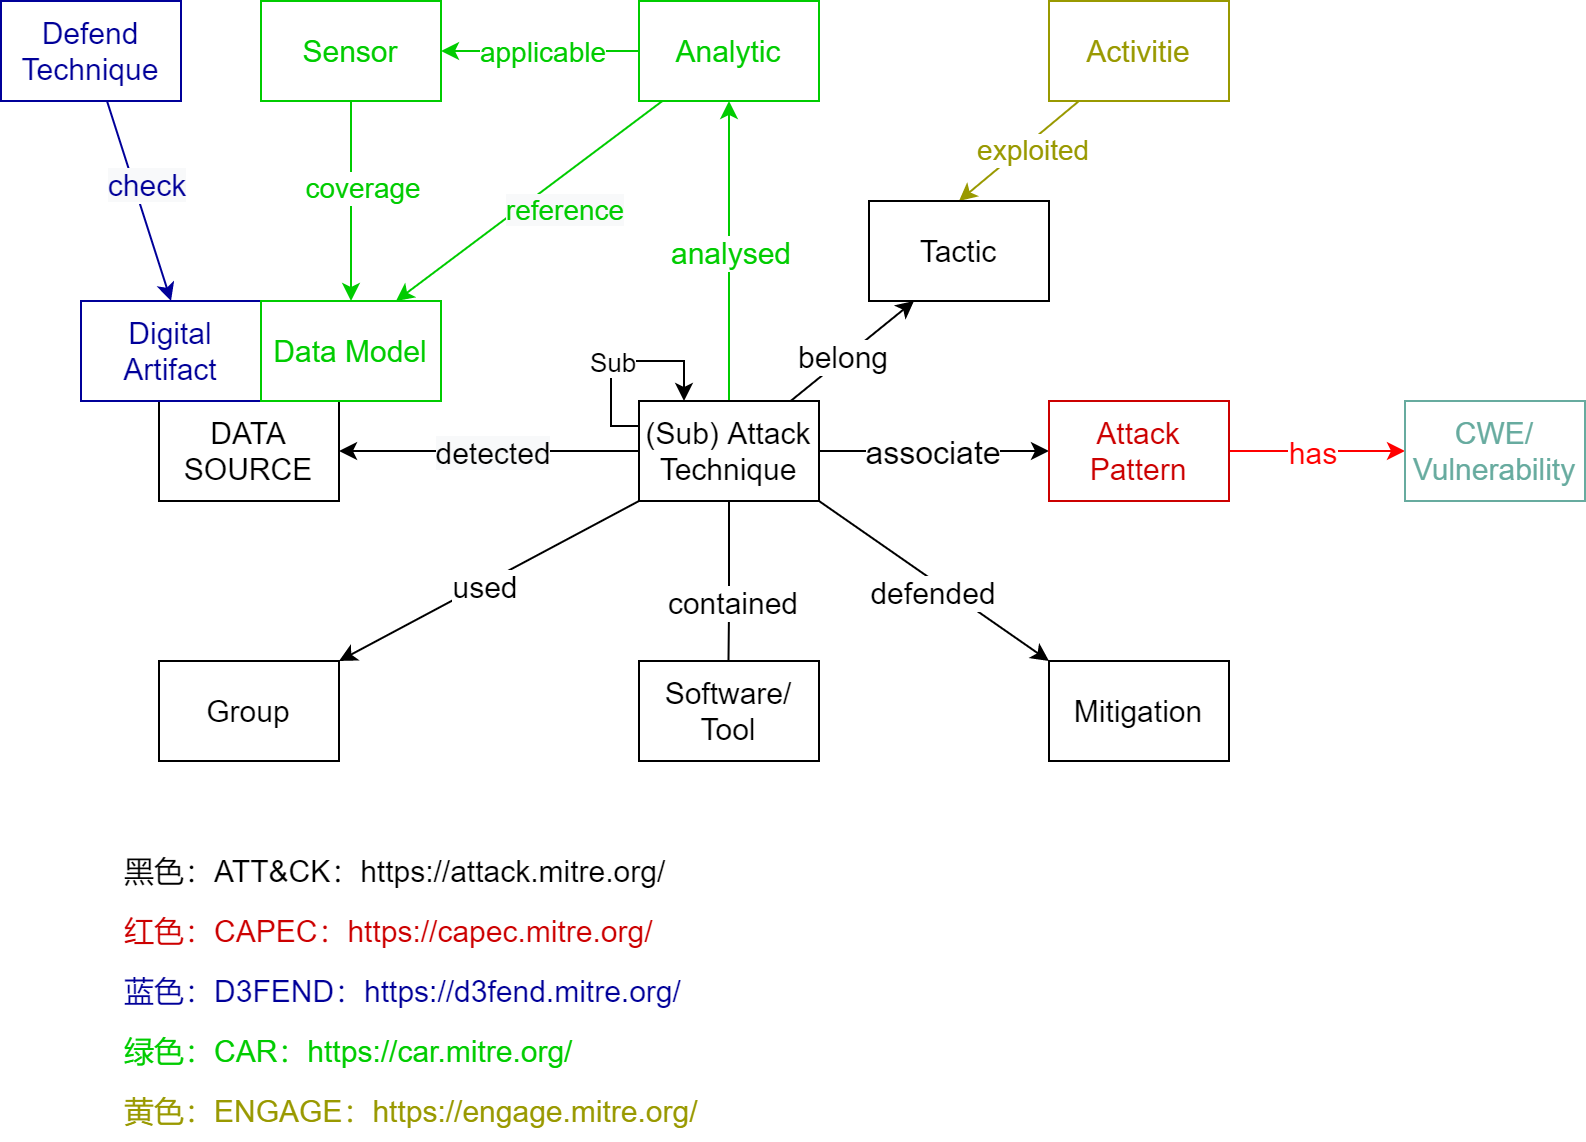

The diagram above was exported from draw.io. Its source (the exported page's mxGraphModel, read from the mxfile embedded in the PNG):
<mxGraphModel dx="1038" dy="491" grid="1" gridSize="10" guides="1" tooltips="1" connect="1" arrows="1" fold="1" page="1" pageScale="1" pageWidth="827" pageHeight="1169" math="0" shadow="0">
  <root>
    <mxCell id="0" />
    <mxCell id="1" parent="0" />
    <mxCell id="FV9JcAx6opqLWRsOVykp-85" style="edgeStyle=none;rounded=0;orthogonalLoop=1;jettySize=auto;html=1;fontSize=14;fontColor=#00CC00;strokeColor=#000000;entryX=0.25;entryY=1;entryDx=0;entryDy=0;" parent="1" source="FV9JcAx6opqLWRsOVykp-3" target="4SFTFw_z4KOtlAheh2J--1" edge="1">
      <mxGeometry relative="1" as="geometry">
        <mxPoint x="505" y="270" as="targetPoint" />
      </mxGeometry>
    </mxCell>
    <mxCell id="FV9JcAx6opqLWRsOVykp-86" value="&lt;font color=&quot;#000000&quot;&gt;&lt;span style=&quot;font-size: 15px&quot;&gt;belong&lt;/span&gt;&lt;/font&gt;" style="edgeLabel;html=1;align=center;verticalAlign=middle;resizable=0;points=[];fontSize=14;fontColor=#00CC00;" parent="FV9JcAx6opqLWRsOVykp-85" vertex="1" connectable="0">
      <mxGeometry x="-0.479" y="1" relative="1" as="geometry">
        <mxPoint x="10" y="-8" as="offset" />
      </mxGeometry>
    </mxCell>
    <mxCell id="yVSAwz18DIRzvwyOlG6c-3" style="edgeStyle=orthogonalEdgeStyle;rounded=0;orthogonalLoop=1;jettySize=auto;html=1;entryX=1;entryY=0.5;entryDx=0;entryDy=0;fontSize=13;" edge="1" parent="1" source="FV9JcAx6opqLWRsOVykp-3" target="FV9JcAx6opqLWRsOVykp-17">
      <mxGeometry relative="1" as="geometry" />
    </mxCell>
    <mxCell id="yVSAwz18DIRzvwyOlG6c-4" value="&lt;span style=&quot;font-size: 15px ; background-color: rgb(248 , 249 , 250)&quot;&gt;detected&lt;/span&gt;" style="edgeLabel;html=1;align=center;verticalAlign=middle;resizable=0;points=[];fontSize=13;" vertex="1" connectable="0" parent="yVSAwz18DIRzvwyOlG6c-3">
      <mxGeometry x="-0.6587" y="2" relative="1" as="geometry">
        <mxPoint x="-48" y="-2" as="offset" />
      </mxGeometry>
    </mxCell>
    <mxCell id="yVSAwz18DIRzvwyOlG6c-6" style="edgeStyle=orthogonalEdgeStyle;rounded=0;orthogonalLoop=1;jettySize=auto;html=1;entryX=0;entryY=0.5;entryDx=0;entryDy=0;fontSize=13;" edge="1" parent="1" source="FV9JcAx6opqLWRsOVykp-3" target="FV9JcAx6opqLWRsOVykp-87">
      <mxGeometry relative="1" as="geometry" />
    </mxCell>
    <mxCell id="yVSAwz18DIRzvwyOlG6c-7" value="associate" style="edgeLabel;html=1;align=center;verticalAlign=middle;resizable=0;points=[];fontSize=16;" vertex="1" connectable="0" parent="yVSAwz18DIRzvwyOlG6c-6">
      <mxGeometry x="-0.7496" y="-2" relative="1" as="geometry">
        <mxPoint x="42" y="-2" as="offset" />
      </mxGeometry>
    </mxCell>
    <mxCell id="yVSAwz18DIRzvwyOlG6c-10" style="edgeStyle=orthogonalEdgeStyle;rounded=0;orthogonalLoop=1;jettySize=auto;html=1;entryX=0.5;entryY=1;entryDx=0;entryDy=0;fontSize=15;fontColor=#00CC00;strokeColor=#00CC00;" edge="1" parent="1" source="FV9JcAx6opqLWRsOVykp-3" target="FV9JcAx6opqLWRsOVykp-63">
      <mxGeometry relative="1" as="geometry" />
    </mxCell>
    <mxCell id="yVSAwz18DIRzvwyOlG6c-11" value="analysed" style="edgeLabel;html=1;align=center;verticalAlign=middle;resizable=0;points=[];fontSize=15;fontColor=#00CC00;" vertex="1" connectable="0" parent="yVSAwz18DIRzvwyOlG6c-10">
      <mxGeometry x="0.2773" y="-1" relative="1" as="geometry">
        <mxPoint x="-1" y="21" as="offset" />
      </mxGeometry>
    </mxCell>
    <mxCell id="FV9JcAx6opqLWRsOVykp-3" value="&lt;font style=&quot;font-size: 15px&quot;&gt;(Sub) Attack&lt;br&gt;Technique&lt;/font&gt;" style="rounded=0;whiteSpace=wrap;html=1;fontColor=#000000;strokeColor=#000000;" parent="1" vertex="1">
      <mxGeometry x="354" y="290" width="90" height="50" as="geometry" />
    </mxCell>
    <mxCell id="FV9JcAx6opqLWRsOVykp-34" style="edgeStyle=none;rounded=0;orthogonalLoop=1;jettySize=auto;html=1;entryX=0;entryY=0;entryDx=0;entryDy=0;fontSize=15;fontColor=#000000;strokeColor=#000000;exitX=1;exitY=1;exitDx=0;exitDy=0;" parent="1" source="FV9JcAx6opqLWRsOVykp-3" target="FV9JcAx6opqLWRsOVykp-6" edge="1">
      <mxGeometry relative="1" as="geometry">
        <mxPoint x="570" y="380" as="sourcePoint" />
      </mxGeometry>
    </mxCell>
    <mxCell id="FV9JcAx6opqLWRsOVykp-35" value="defended" style="edgeLabel;html=1;align=center;verticalAlign=middle;resizable=0;points=[];fontSize=15;fontColor=#000000;" parent="FV9JcAx6opqLWRsOVykp-34" vertex="1" connectable="0">
      <mxGeometry x="-0.1277" y="-3" relative="1" as="geometry">
        <mxPoint x="8" y="8" as="offset" />
      </mxGeometry>
    </mxCell>
    <mxCell id="FV9JcAx6opqLWRsOVykp-6" value="&lt;font style=&quot;font-size: 15px&quot;&gt;Mitigation&lt;/font&gt;" style="rounded=0;whiteSpace=wrap;html=1;fontColor=#000000;strokeColor=#000000;" parent="1" vertex="1">
      <mxGeometry x="559" y="420" width="90" height="50" as="geometry" />
    </mxCell>
    <mxCell id="FV9JcAx6opqLWRsOVykp-17" value="&lt;font style=&quot;font-size: 15px&quot;&gt;DATA SOURCE&lt;/font&gt;" style="rounded=0;whiteSpace=wrap;html=1;fontColor=#000000;strokeColor=#000000;" parent="1" vertex="1">
      <mxGeometry x="114" y="290" width="90" height="50" as="geometry" />
    </mxCell>
    <mxCell id="FV9JcAx6opqLWRsOVykp-25" style="rounded=0;orthogonalLoop=1;jettySize=auto;html=1;entryX=1;entryY=0;entryDx=0;entryDy=0;fontSize=15;fontColor=#000000;strokeColor=#000000;exitX=0;exitY=1;exitDx=0;exitDy=0;" parent="1" source="FV9JcAx6opqLWRsOVykp-3" target="FV9JcAx6opqLWRsOVykp-24" edge="1">
      <mxGeometry relative="1" as="geometry">
        <mxPoint x="220" y="360" as="sourcePoint" />
      </mxGeometry>
    </mxCell>
    <mxCell id="FV9JcAx6opqLWRsOVykp-33" value="used" style="edgeLabel;html=1;align=center;verticalAlign=middle;resizable=0;points=[];fontSize=15;fontColor=#000000;" parent="FV9JcAx6opqLWRsOVykp-25" vertex="1" connectable="0">
      <mxGeometry x="-0.1298" y="2" relative="1" as="geometry">
        <mxPoint x="-13" y="6" as="offset" />
      </mxGeometry>
    </mxCell>
    <mxCell id="FV9JcAx6opqLWRsOVykp-24" value="&lt;font style=&quot;font-size: 15px&quot;&gt;Group&lt;/font&gt;" style="rounded=0;whiteSpace=wrap;html=1;fontColor=#000000;strokeColor=#000000;" parent="1" vertex="1">
      <mxGeometry x="114" y="420" width="90" height="50" as="geometry" />
    </mxCell>
    <mxCell id="FV9JcAx6opqLWRsOVykp-31" style="edgeStyle=orthogonalEdgeStyle;rounded=0;orthogonalLoop=1;jettySize=auto;html=1;fontSize=15;fontColor=#000000;strokeColor=#000000;exitX=0.5;exitY=1;exitDx=0;exitDy=0;entryX=0.5;entryY=0;entryDx=0;entryDy=0;" parent="1" source="FV9JcAx6opqLWRsOVykp-3" edge="1">
      <mxGeometry relative="1" as="geometry">
        <mxPoint x="398.5" y="370" as="sourcePoint" />
        <mxPoint x="398.5" y="450" as="targetPoint" />
      </mxGeometry>
    </mxCell>
    <mxCell id="FV9JcAx6opqLWRsOVykp-32" value="contained" style="edgeLabel;html=1;align=center;verticalAlign=middle;resizable=0;points=[];fontSize=15;fontColor=#000000;" parent="FV9JcAx6opqLWRsOVykp-31" vertex="1" connectable="0">
      <mxGeometry x="-0.3889" y="3" relative="1" as="geometry">
        <mxPoint x="-2" y="16" as="offset" />
      </mxGeometry>
    </mxCell>
    <mxCell id="FV9JcAx6opqLWRsOVykp-28" value="&lt;font style=&quot;font-size: 15px&quot;&gt;Software/&lt;br&gt;Tool&lt;/font&gt;" style="rounded=0;whiteSpace=wrap;html=1;fontColor=#000000;strokeColor=#000000;" parent="1" vertex="1">
      <mxGeometry x="354" y="420" width="90" height="50" as="geometry" />
    </mxCell>
    <mxCell id="FV9JcAx6opqLWRsOVykp-83" style="edgeStyle=none;rounded=0;orthogonalLoop=1;jettySize=auto;html=1;entryX=0.5;entryY=0;entryDx=0;entryDy=0;fontSize=14;fontColor=#00CC00;strokeColor=#000099;" parent="1" source="FV9JcAx6opqLWRsOVykp-36" target="FV9JcAx6opqLWRsOVykp-37" edge="1">
      <mxGeometry relative="1" as="geometry" />
    </mxCell>
    <mxCell id="FV9JcAx6opqLWRsOVykp-84" value="&lt;span style=&quot;color: rgb(0 , 0 , 153) ; font-size: 15px ; background-color: rgb(248 , 249 , 250)&quot;&gt;check&lt;/span&gt;" style="edgeLabel;html=1;align=center;verticalAlign=middle;resizable=0;points=[];fontSize=14;fontColor=#00CC00;" parent="FV9JcAx6opqLWRsOVykp-83" vertex="1" connectable="0">
      <mxGeometry x="-0.7235" y="3" relative="1" as="geometry">
        <mxPoint x="12" y="28" as="offset" />
      </mxGeometry>
    </mxCell>
    <mxCell id="FV9JcAx6opqLWRsOVykp-36" value="&lt;font style=&quot;font-size: 15px&quot;&gt;Defend&lt;br&gt;Technique&lt;/font&gt;" style="rounded=0;whiteSpace=wrap;html=1;fontColor=#000099;strokeColor=#000099;" parent="1" vertex="1">
      <mxGeometry x="35" y="90" width="90" height="50" as="geometry" />
    </mxCell>
    <mxCell id="FV9JcAx6opqLWRsOVykp-37" value="&lt;span style=&quot;font-size: 15px&quot;&gt;Digital Artifact&lt;/span&gt;" style="rounded=0;whiteSpace=wrap;html=1;fontColor=#000099;strokeColor=#000099;" parent="1" vertex="1">
      <mxGeometry x="75" y="240" width="90" height="50" as="geometry" />
    </mxCell>
    <mxCell id="FV9JcAx6opqLWRsOVykp-90" style="edgeStyle=none;rounded=0;orthogonalLoop=1;jettySize=auto;html=1;fontSize=14;fontColor=#CC0000;strokeColor=#999900;entryX=0.5;entryY=0;entryDx=0;entryDy=0;" parent="1" source="FV9JcAx6opqLWRsOVykp-50" target="4SFTFw_z4KOtlAheh2J--1" edge="1">
      <mxGeometry relative="1" as="geometry">
        <mxPoint x="533.873197593605" y="192.46565382101767" as="targetPoint" />
      </mxGeometry>
    </mxCell>
    <mxCell id="FV9JcAx6opqLWRsOVykp-91" value="&lt;span style=&quot;color: rgb(153 , 153 , 0) ; text-align: left&quot;&gt;exploited&amp;nbsp;&lt;/span&gt;" style="edgeLabel;html=1;align=center;verticalAlign=middle;resizable=0;points=[];fontSize=14;fontColor=#CC0000;" parent="FV9JcAx6opqLWRsOVykp-90" vertex="1" connectable="0">
      <mxGeometry x="-0.315" y="2" relative="1" as="geometry">
        <mxPoint x="-2" y="6" as="offset" />
      </mxGeometry>
    </mxCell>
    <mxCell id="FV9JcAx6opqLWRsOVykp-50" value="&lt;span style=&quot;font-size: 15px&quot;&gt;Activitie&lt;/span&gt;" style="rounded=0;whiteSpace=wrap;html=1;fontColor=#999900;strokeColor=#999900;" parent="1" vertex="1">
      <mxGeometry x="559" y="90" width="90" height="50" as="geometry" />
    </mxCell>
    <mxCell id="FV9JcAx6opqLWRsOVykp-76" style="edgeStyle=none;rounded=0;orthogonalLoop=1;jettySize=auto;html=1;entryX=1;entryY=0.5;entryDx=0;entryDy=0;fontSize=14;fontColor=#00CC00;strokeColor=#00CC00;" parent="1" source="FV9JcAx6opqLWRsOVykp-63" target="FV9JcAx6opqLWRsOVykp-75" edge="1">
      <mxGeometry relative="1" as="geometry" />
    </mxCell>
    <mxCell id="FV9JcAx6opqLWRsOVykp-77" value="applicable" style="edgeLabel;html=1;align=center;verticalAlign=middle;resizable=0;points=[];fontSize=14;fontColor=#00CC00;" parent="FV9JcAx6opqLWRsOVykp-76" vertex="1" connectable="0">
      <mxGeometry x="-0.2257" y="1" relative="1" as="geometry">
        <mxPoint x="-11" y="-1" as="offset" />
      </mxGeometry>
    </mxCell>
    <mxCell id="FV9JcAx6opqLWRsOVykp-81" style="edgeStyle=none;rounded=0;orthogonalLoop=1;jettySize=auto;html=1;entryX=0.75;entryY=0;entryDx=0;entryDy=0;fontSize=14;fontColor=#00CC00;strokeColor=#00CC00;" parent="1" source="FV9JcAx6opqLWRsOVykp-63" target="FV9JcAx6opqLWRsOVykp-70" edge="1">
      <mxGeometry relative="1" as="geometry" />
    </mxCell>
    <mxCell id="FV9JcAx6opqLWRsOVykp-82" value="&lt;span style=&quot;background-color: rgb(248 , 249 , 250)&quot;&gt;reference&lt;/span&gt;" style="edgeLabel;html=1;align=center;verticalAlign=middle;resizable=0;points=[];fontSize=14;fontColor=#00CC00;" parent="FV9JcAx6opqLWRsOVykp-81" vertex="1" connectable="0">
      <mxGeometry x="-0.5688" y="2" relative="1" as="geometry">
        <mxPoint x="-22" y="31" as="offset" />
      </mxGeometry>
    </mxCell>
    <mxCell id="FV9JcAx6opqLWRsOVykp-63" value="&lt;span style=&quot;font-size: 15px&quot;&gt;Analytic&lt;/span&gt;" style="rounded=0;whiteSpace=wrap;html=1;fontColor=#00CC00;strokeColor=#00CC00;" parent="1" vertex="1">
      <mxGeometry x="354" y="90" width="90" height="50" as="geometry" />
    </mxCell>
    <mxCell id="FV9JcAx6opqLWRsOVykp-70" value="&lt;span style=&quot;font-size: 15px&quot;&gt;Data Model&lt;/span&gt;" style="rounded=0;whiteSpace=wrap;html=1;fontColor=#00CC00;strokeColor=#00CC00;" parent="1" vertex="1">
      <mxGeometry x="165" y="240" width="90" height="50" as="geometry" />
    </mxCell>
    <mxCell id="FV9JcAx6opqLWRsOVykp-78" style="edgeStyle=none;rounded=0;orthogonalLoop=1;jettySize=auto;html=1;entryX=0.5;entryY=0;entryDx=0;entryDy=0;fontSize=14;fontColor=#00CC00;strokeColor=#00CC00;" parent="1" source="FV9JcAx6opqLWRsOVykp-75" target="FV9JcAx6opqLWRsOVykp-70" edge="1">
      <mxGeometry relative="1" as="geometry" />
    </mxCell>
    <mxCell id="FV9JcAx6opqLWRsOVykp-80" value="coverage" style="edgeLabel;html=1;align=center;verticalAlign=middle;resizable=0;points=[];fontSize=14;fontColor=#00CC00;" parent="FV9JcAx6opqLWRsOVykp-78" vertex="1" connectable="0">
      <mxGeometry x="-0.4742" y="3" relative="1" as="geometry">
        <mxPoint x="2" y="17" as="offset" />
      </mxGeometry>
    </mxCell>
    <mxCell id="FV9JcAx6opqLWRsOVykp-75" value="&lt;span style=&quot;font-size: 15px&quot;&gt;Sensor&lt;/span&gt;" style="rounded=0;whiteSpace=wrap;html=1;fontColor=#00CC00;strokeColor=#00CC00;" parent="1" vertex="1">
      <mxGeometry x="165" y="90" width="90" height="50" as="geometry" />
    </mxCell>
    <mxCell id="yVSAwz18DIRzvwyOlG6c-8" style="edgeStyle=orthogonalEdgeStyle;rounded=0;orthogonalLoop=1;jettySize=auto;html=1;fontSize=13;strokeColor=#FF0000;fontColor=#FF0000;" edge="1" parent="1" source="FV9JcAx6opqLWRsOVykp-87" target="4SFTFw_z4KOtlAheh2J--7">
      <mxGeometry relative="1" as="geometry" />
    </mxCell>
    <mxCell id="yVSAwz18DIRzvwyOlG6c-9" value="has" style="edgeLabel;html=1;align=center;verticalAlign=middle;resizable=0;points=[];fontSize=15;fontColor=#FF0000;" vertex="1" connectable="0" parent="yVSAwz18DIRzvwyOlG6c-8">
      <mxGeometry x="-0.2409" y="-3" relative="1" as="geometry">
        <mxPoint x="8" y="-3" as="offset" />
      </mxGeometry>
    </mxCell>
    <mxCell id="FV9JcAx6opqLWRsOVykp-87" value="&lt;font color=&quot;#cc0000&quot;&gt;&lt;span style=&quot;font-size: 15px&quot;&gt;Attack Pattern&lt;/span&gt;&lt;/font&gt;" style="rounded=0;whiteSpace=wrap;html=1;fontColor=#00CC00;strokeColor=#CC0000;" parent="1" vertex="1">
      <mxGeometry x="559" y="290" width="90" height="50" as="geometry" />
    </mxCell>
    <mxCell id="4SFTFw_z4KOtlAheh2J--1" value="&lt;span style=&quot;font-size: 15px&quot;&gt;Tactic&lt;/span&gt;" style="rounded=0;whiteSpace=wrap;html=1;fontColor=#000000;strokeColor=#000000;" parent="1" vertex="1">
      <mxGeometry x="469" y="190" width="90" height="50" as="geometry" />
    </mxCell>
    <mxCell id="4SFTFw_z4KOtlAheh2J--2" value="&lt;div style=&quot;text-align: center&quot;&gt;&lt;span style=&quot;font-size: 15px&quot;&gt;&lt;font face=&quot;helvetica&quot;&gt;黑色：ATT&amp;amp;CK：&lt;/font&gt;&lt;/span&gt;&lt;span style=&quot;font-family: &amp;#34;helvetica&amp;#34; ; font-size: 15px&quot;&gt;https://attack.mitre.org/&lt;/span&gt;&lt;/div&gt;" style="text;whiteSpace=wrap;html=1;" parent="1" vertex="1">
      <mxGeometry x="95" y="510" width="530" height="30" as="geometry" />
    </mxCell>
    <mxCell id="4SFTFw_z4KOtlAheh2J--3" value="&lt;div style=&quot;text-align: center&quot;&gt;&lt;font color=&quot;#cc0000&quot;&gt;&lt;span style=&quot;font-size: 15px&quot;&gt;&lt;font face=&quot;helvetica&quot;&gt;红色：CAPEC：&lt;/font&gt;&lt;/span&gt;&lt;span style=&quot;font-family: &amp;#34;helvetica&amp;#34; ; font-size: 15px&quot;&gt;https://capec.mitre.org/&lt;/span&gt;&lt;/font&gt;&lt;/div&gt;" style="text;whiteSpace=wrap;html=1;" parent="1" vertex="1">
      <mxGeometry x="95" y="540" width="530" height="30" as="geometry" />
    </mxCell>
    <mxCell id="4SFTFw_z4KOtlAheh2J--4" value="&lt;div style=&quot;text-align: center&quot;&gt;&lt;font color=&quot;#000099&quot;&gt;&lt;span style=&quot;font-size: 15px&quot;&gt;&lt;font face=&quot;helvetica&quot;&gt;蓝色：D3FEND：&lt;/font&gt;&lt;/span&gt;&lt;font face=&quot;helvetica&quot;&gt;&lt;span style=&quot;font-size: 15px&quot;&gt;https://d3fend.mitre.org/&lt;/span&gt;&lt;/font&gt;&lt;/font&gt;&lt;/div&gt;" style="text;whiteSpace=wrap;html=1;" parent="1" vertex="1">
      <mxGeometry x="95" y="570" width="530" height="30" as="geometry" />
    </mxCell>
    <mxCell id="4SFTFw_z4KOtlAheh2J--5" value="&lt;div style=&quot;text-align: center&quot;&gt;&lt;font color=&quot;#00cc00&quot;&gt;&lt;span style=&quot;font-size: 15px&quot;&gt;&lt;font face=&quot;helvetica&quot;&gt;绿色：CAR：&lt;/font&gt;&lt;/span&gt;&lt;font face=&quot;helvetica&quot;&gt;&lt;span style=&quot;font-size: 15px&quot;&gt;https://car.mitre.org/&lt;/span&gt;&lt;/font&gt;&lt;/font&gt;&lt;/div&gt;" style="text;whiteSpace=wrap;html=1;" parent="1" vertex="1">
      <mxGeometry x="95" y="600" width="530" height="30" as="geometry" />
    </mxCell>
    <mxCell id="4SFTFw_z4KOtlAheh2J--6" value="&lt;div style=&quot;text-align: center&quot;&gt;&lt;font color=&quot;#999900&quot;&gt;&lt;span style=&quot;font-size: 15px&quot;&gt;&lt;font face=&quot;helvetica&quot;&gt;黄色：ENGAGE：&lt;/font&gt;&lt;/span&gt;&lt;font face=&quot;helvetica&quot;&gt;&lt;span style=&quot;font-size: 15px&quot;&gt;https://engage.mitre.org/&lt;/span&gt;&lt;/font&gt;&lt;/font&gt;&lt;/div&gt;" style="text;whiteSpace=wrap;html=1;" parent="1" vertex="1">
      <mxGeometry x="95" y="630" width="530" height="30" as="geometry" />
    </mxCell>
    <mxCell id="4SFTFw_z4KOtlAheh2J--7" value="&lt;font&gt;&lt;span style=&quot;font-size: 15px&quot;&gt;CWE/&lt;br&gt;Vulnerability&lt;br&gt;&lt;/span&gt;&lt;/font&gt;" style="rounded=0;whiteSpace=wrap;html=1;fontColor=#67AB9F;strokeColor=#67AB9F;" parent="1" vertex="1">
      <mxGeometry x="737" y="290" width="90" height="50" as="geometry" />
    </mxCell>
    <mxCell id="yVSAwz18DIRzvwyOlG6c-1" style="edgeStyle=orthogonalEdgeStyle;rounded=0;orthogonalLoop=1;jettySize=auto;html=1;exitX=0;exitY=0.25;exitDx=0;exitDy=0;entryX=0.25;entryY=0;entryDx=0;entryDy=0;" edge="1" parent="1" source="FV9JcAx6opqLWRsOVykp-3" target="FV9JcAx6opqLWRsOVykp-3">
      <mxGeometry relative="1" as="geometry">
        <Array as="points">
          <mxPoint x="340" y="303" />
          <mxPoint x="340" y="270" />
          <mxPoint x="377" y="270" />
        </Array>
      </mxGeometry>
    </mxCell>
    <mxCell id="yVSAwz18DIRzvwyOlG6c-2" value="&lt;font style=&quot;font-size: 13px&quot;&gt;Sub&lt;/font&gt;" style="edgeLabel;html=1;align=center;verticalAlign=middle;resizable=0;points=[];fontSize=12;" vertex="1" connectable="0" parent="yVSAwz18DIRzvwyOlG6c-1">
      <mxGeometry x="-0.0155" y="4" relative="1" as="geometry">
        <mxPoint x="-4" y="4" as="offset" />
      </mxGeometry>
    </mxCell>
  </root>
</mxGraphModel>